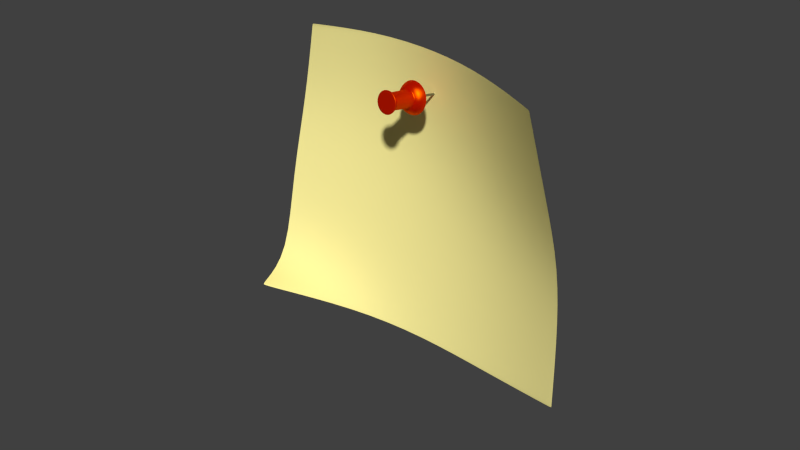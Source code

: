 # Source: note.blend  (saved by Blender 2.71.0; exported with 4.5.12 LTS)
import bpy
from mathutils import Matrix  # noqa: F401  (used for matrix-valued properties, if any)

bpy.ops.wm.read_factory_settings(use_empty=True)
scene = bpy.context.scene
scene.name = 'Scene'

# ---- collections
col_collection_1 = bpy.data.collections.new('Collection 1'); scene.collection.children.link(col_collection_1)
col_collection_2 = bpy.data.collections.new('Collection 2'); scene.collection.children.link(col_collection_2)

# ---- materials (node trees are filled in below, after node groups)
mat_post_it_note = bpy.data.materials.new('Post It Note')
mat_post_it_note.alpha_threshold = 0.0
mat_post_it_note.roughness = 0.5
mat_post_it_note.line_color = (0.0, 0.0, 0.0, 1.0)
mat_tack = bpy.data.materials.new('Tack')
mat_tack.alpha_threshold = 0.0
mat_tack.roughness = 0.5
mat_tack.line_color = (0.0, 0.0, 0.0, 1.0)
mat_tack_tip = bpy.data.materials.new('Tack Tip')
mat_tack_tip.alpha_threshold = 0.0
mat_tack_tip.roughness = 0.5
mat_tack_tip.line_color = (0.0, 0.0, 0.0, 1.0)

# ---- material node trees
mat_post_it_note.use_nodes = True; mat_post_it_note.node_tree.nodes.clear()
_N = mat_post_it_note.node_tree.nodes; _L = mat_post_it_note.node_tree.links
n0 = _N.new('ShaderNodeOutputMaterial'); n0.name = 'Material Output'; n0.location = (300, 300)
n0.width = 120
n1 = _N.new('ShaderNodeBsdfDiffuse'); n1.name = 'Diffuse BSDF'; n1.location = (100, 300)
n2 = _N.new('ShaderNodeHueSaturation'); n2.name = 'Hue Saturation Value'; n2.location = (-100, 300)
n2.inputs[4].default_value = (1.0, 0.9001, 0.3444, 1.0)
_L.new(n1.outputs[0], n0.inputs[0])
_L.new(n2.outputs[0], n1.inputs[0])
n0.is_active_output = True
mat_tack.use_nodes = True; mat_tack.node_tree.nodes.clear()
_N = mat_tack.node_tree.nodes; _L = mat_tack.node_tree.links
n0 = _N.new('ShaderNodeOutputMaterial'); n0.name = 'Material Output'; n0.location = (300, 300)
n0.width = 120
n1 = _N.new('ShaderNodeMixShader'); n1.name = 'Mix Shader'; n1.location = (100, 300)
n1.width = 150
n2 = _N.new('ShaderNodeBsdfDiffuse'); n2.name = 'Diffuse BSDF'; n2.location = (-100, 300)
n2.inputs[0].default_value = (0.8, 0.006313, 0.0, 1.0)
n3 = _N.new('ShaderNodeBsdfAnisotropic'); n3.name = 'Glossy BSDF'; n3.location = (-100, 300)
n3.distribution = 'BECKMANN'
n3.inputs[0].default_value = (0.8, 0.1092, 0.0, 1.0)
n3.inputs[1].default_value = 0.4472
_L.new(n1.outputs[0], n0.inputs[0])
_L.new(n2.outputs[0], n1.inputs[1])
_L.new(n3.outputs[0], n1.inputs[2])
n0.is_active_output = True
mat_tack_tip.use_nodes = True; mat_tack_tip.node_tree.nodes.clear()
_N = mat_tack_tip.node_tree.nodes; _L = mat_tack_tip.node_tree.links
n0 = _N.new('ShaderNodeOutputMaterial'); n0.name = 'Material Output'; n0.location = (300, 300)
n0.width = 120
n1 = _N.new('ShaderNodeBsdfAnisotropic'); n1.name = 'Glossy BSDF'; n1.location = (100, 300)
n1.distribution = 'BECKMANN'
n1.inputs[0].default_value = (0.2738, 0.2738, 0.2738, 1.0)
n1.inputs[1].default_value = 0.4243
_L.new(n1.outputs[0], n0.inputs[0])
n0.is_active_output = True

# ---- world
world_world = bpy.data.worlds.new('World'); scene.world = world_world
world_world.color = (0.05088, 0.05088, 0.05088)
world_world.use_sun_shadow = False
world_world.sun_shadow_jitter_overblur = 0.0
world_world.cycles.sampling_method = 'MANUAL'
world_world.cycles.sample_map_resolution = 256
world_world.light_settings.ao_factor = 0.15

# ---- meshes
me_plane = bpy.data.meshes.new('Plane')
me_plane.from_pydata([(0.8067, -1.34, 0.6213), (-0.9585, -1.793, 0.01801), (0.8513, 0.191, 0.0556), (-0.9399, 0.1871, 0.412), (0.01268, -1.69, 0.02744), (-0.03712, 0.1893, -0.01933), (0.9869, -0.8018, 0.1427), (-0.9916, -0.8024, 0.1067), (-0.007943, -0.8093, -0.05994), (-0.4701, -1.796, -0.03196), (-0.5042, 0.1896, 0.1588), (0.9739, -0.3064, 0.01266), (-0.9836, -1.298, 0.05734), (0.4445, -1.576, 0.1884), (0.447, 0.1937, -0.05539), (0.9316, -1.31, 0.2828), (-0.9714, -0.308, 0.2683), (-0.02529, -0.3152, -0.08912), (0.00501, -1.301, -0.01293), (-0.5091, -0.8058, -0.04516), (0.4972, -0.8038, 0.0277), (0.4723, -0.3104, -0.09308), (-0.5099, -0.3129, 0.04369), (-0.4921, -1.299, -0.03927), (0.4838, -1.305, 0.1076), (0.7972, -1.349, 0.6172), (0.8429, 0.191, 0.05104), (0.975, -0.8018, 0.1393), (0.9615, -0.3067, 0.01026), (0.9205, -1.309, 0.2776), (0.4455, -1.565, 0.1867), (0.7986, -1.339, 0.6144), (0.8501, 0.175, 0.04522), (-0.5043, 0.1738, 0.1561), (-0.9566, -0.3079, 0.2604), (-0.9761, -0.8025, 0.1004), (0.4476, 0.1777, -0.0576), (-0.03673, 0.1734, -0.02235), (-0.941, 0.1715, 0.408), (0.8594, 0.175, 0.04861), (0.01267, -1.679, 0.02732), (-0.4704, -1.784, -0.0299), (-0.9261, 0.1872, 0.403), (-0.9421, -1.794, 0.01836), (-0.9426, -1.781, 0.02202), (0.8083, -1.333, 0.618), (-0.959, -1.781, 0.02172), (-0.9674, -1.298, 0.05451), (-0.9272, 0.1717, 0.3991)], [], [(32, 39, 2, 26), (33, 37, 5, 10), (23, 18, 8, 19), (29, 15, 6, 27), (37, 36, 14, 5), (8, 20, 21, 17), (27, 6, 11, 28), (48, 33, 10, 42), (35, 19, 22, 34), (19, 8, 17, 22), (47, 23, 19, 35), (44, 41, 23, 47), (41, 40, 18, 23), (18, 24, 20, 8), (40, 30, 24, 18), (31, 45, 15, 29), (36, 32, 26, 14), (24, 29, 27, 20), (20, 27, 28, 21), (30, 31, 29, 24), (22, 17, 37, 33), (34, 22, 33, 48), (28, 11, 39, 32), (38, 48, 42, 3), (17, 21, 36, 37), (21, 28, 32, 36), (12, 47, 35, 7), (4, 13, 30, 40), (1, 43, 44, 46), (43, 9, 41, 44), (46, 44, 47, 12), (7, 35, 34, 16), (16, 34, 48, 38), (13, 25, 31, 30), (9, 4, 40, 41), (25, 0, 45, 31)])
me_plane.polygons.foreach_set('use_smooth', [True] * 36)
_uv = me_plane.uv_layers.new(name='UVMap')
_uv.uv.foreach_set('vector', [1.001, 0.9564, 1.007, 0.9564, 1.007, 0.964, 1.001, 0.964, 0.2788, 0.9564, 0.5216, 0.9564, 0.5216, 0.964, 0.2788, 0.964, 0.2788, 0.2356, 0.5216, 0.2356, 0.5216, 0.4784, 0.2788, 0.4784, 1.001, 0.2356, 1.007, 0.2356, 1.007, 0.4784, 1.001, 0.4784, 0.5216, 0.9564, 0.7644, 0.9564, 0.7644, 0.964, 0.5216, 0.964, 0.5216, 0.4784, 0.7644, 0.4784, 0.7644, 0.7212, 0.5216, 0.7212, 1.001, 0.4784, 1.007, 0.4784, 1.007, 0.7212, 1.001, 0.7212, 0.04396, 0.9564, 0.2788, 0.9564, 0.2788, 0.964, 0.04396, 0.964, 0.04396, 0.4784, 0.2788, 0.4784, 0.2788, 0.7212, 0.04396, 0.7212, 0.2788, 0.4784, 0.5216, 0.4784, 0.5216, 0.7212, 0.2788, 0.7212, 0.04396, 0.2356, 0.2788, 0.2356, 0.2788, 0.4784, 0.04396, 0.4784, 0.04396, -0.0012, 0.2788, -0.0012, 0.2788, 0.2356, 0.04396, 0.2356, 0.2788, -0.0012, 0.5216, -0.0012, 0.5216, 0.2356, 0.2788, 0.2356, 0.5216, 0.2356, 0.7644, 0.2356, 0.7644, 0.4784, 0.5216, 0.4784, 0.5216, -0.0012, 0.7644, -0.0012, 0.7644, 0.2356, 0.5216, 0.2356, 1.001, -0.0012, 1.007, -0.0012, 1.007, 0.2356, 1.001, 0.2356, 0.7644, 0.9564, 1.001, 0.9564, 1.001, 0.964, 0.7644, 0.964, 0.7644, 0.2356, 1.001, 0.2356, 1.001, 0.4784, 0.7644, 0.4784, 0.7644, 0.4784, 1.001, 0.4784, 1.001, 0.7212, 0.7644, 0.7212, 0.7644, -0.0012, 1.001, -0.0012, 1.001, 0.2356, 0.7644, 0.2356, 0.2788, 0.7212, 0.5216, 0.7212, 0.5216, 0.9564, 0.2788, 0.9564, 0.04396, 0.7212, 0.2788, 0.7212, 0.2788, 0.9564, 0.04396, 0.9564, 1.001, 0.7212, 1.007, 0.7212, 1.007, 0.9564, 1.001, 0.9564, 0.036, 0.9564, 0.04396, 0.9564, 0.04396, 0.964, 0.036, 0.964, 0.5216, 0.7212, 0.7644, 0.7212, 0.7644, 0.9564, 0.5216, 0.9564, 0.7644, 0.7212, 1.001, 0.7212, 1.001, 0.9564, 0.7644, 0.9564, 0.036, 0.2356, 0.04396, 0.2356, 0.04396, 0.4784, 0.036, 0.4784, 0.5216, -0.00717, 0.7644, -0.00717, 0.7644, -0.0012, 0.5216, -0.0012, 0.036, -0.00717, 0.04396, -0.00717, 0.04396, -0.0012, 0.036, -0.0012, 0.04396, -0.00717, 0.2788, -0.00717, 0.2788, -0.0012, 0.04396, -0.0012, 0.036, -0.0012, 0.04396, -0.0012, 0.04396, 0.2356, 0.036, 0.2356, 0.036, 0.4784, 0.04396, 0.4784, 0.04396, 0.7212, 0.036, 0.7212, 0.036, 0.7212, 0.04396, 0.7212, 0.04396, 0.9564, 0.036, 0.9564, 0.7644, -0.00717, 1.001, -0.00717, 1.001, -0.0012, 0.7644, -0.0012, 0.2788, -0.00717, 0.5216, -0.00717, 0.5216, -0.0012, 0.2788, -0.0012, 1.001, -0.00717, 1.007, -0.00717, 1.007, -0.0012, 1.001, -0.0012])
me_plane.materials.append(mat_post_it_note)
me_plane.use_remesh_preserve_volume = False
me_plane.use_remesh_preserve_attributes = False
me_plane.use_mirror_vertex_groups = False
me_plane.update()
me_cube = bpy.data.meshes.new('Cube')
me_cube.from_pydata([(-3.499e-08, -2.799e-08, 1.474), (1.179, -2.356e-07, 4.861), (0.9392, -1.919e-07, 4.646), (0.9934, -2.029e-07, 2.365), (1.639, -1.043e-07, 1.917), (1.353, -1.614e-07, 2.214), (0.834, 0.834, 4.861), (0.6641, 0.6641, 4.646), (0.7024, 0.7024, 2.365), (1.159, 1.159, 1.917), (0.957, 0.957, 2.214), (1.841e-07, 1.179, 4.861), (1.508e-07, 0.9392, 4.646), (1.595e-07, 0.9934, 2.365), (3.269e-08, 1.639, 1.917), (1.022e-07, 1.353, 2.214), (-0.834, 0.834, 4.861), (-0.6641, 0.6641, 4.646), (-0.7024, 0.7024, 2.365), (-1.159, 1.159, 1.917), (-0.957, 0.957, 2.214), (-1.179, 1.325e-07, 4.861), (-0.9392, 1.098e-07, 4.646), (-0.9934, 1.161e-07, 2.365), (-1.639, -3.896e-08, 1.917), (-1.353, 4.306e-08, 2.214), (-0.834, -0.834, 4.861), (-0.6641, -0.6641, 4.646), (-0.7024, -0.7024, 2.365), (-1.159, -1.159, 1.917), (-0.957, -0.957, 2.214), (-2.216e-07, -1.179, 4.861), (-1.807e-07, -0.9392, 4.646), (-1.911e-07, -0.9934, 2.365), (-8.479e-08, -1.639, 1.917), (-1.452e-07, -1.353, 2.214), (0.834, -0.834, 4.861), (-2.007e-07, -2.007e-07, 5.172), (0.6641, -0.6641, 4.646), (0.7024, -0.7024, 2.365), (1.159, -1.159, 1.917), (0.957, -0.957, 2.214), (0.9621, -1.965e-07, 3.126), (0.9519, -1.945e-07, 3.886), (0.6803, 0.6803, 3.126), (0.6731, 0.6731, 3.886), (1.545e-07, 0.9621, 3.126), (1.529e-07, 0.9519, 3.886), (-0.6803, 0.6803, 3.126), (-0.6731, 0.6731, 3.886), (-0.9621, 1.124e-07, 3.126), (-0.9519, 1.112e-07, 3.886), (-0.6803, -0.6803, 3.126), (-0.6731, -0.6731, 3.886), (-1.851e-07, -0.9621, 3.126), (-1.831e-07, -0.9519, 3.886), (0.6803, -0.6803, 3.126), (0.6731, -0.6731, 3.886), (0.9399, -1.92e-07, 4.622), (0.6646, 0.6646, 4.622), (1.509e-07, 0.9399, 4.622), (-0.6646, 0.6646, 4.622), (-0.9399, 1.098e-07, 4.622), (-0.6646, -0.6646, 4.622), (-1.808e-07, -0.9399, 4.622), (0.6646, -0.6646, 4.622), (0.7012, -0.7012, 2.392), (-1.908e-07, -0.9917, 2.392), (-0.7012, -0.7012, 2.392), (-0.9917, 1.159e-07, 2.392), (-0.7012, 0.7012, 2.392), (1.592e-07, 0.9917, 2.392), (0.7012, 0.7012, 2.392), (0.9917, -2.026e-07, 2.392), (1.265, -2.768e-07, 5.172), (1.29, -2.799e-07, 5.126), (0.9125, 0.9125, 5.126), (0.8948, 0.8947, 5.172), (2.2e-07, 1.29, 5.126), (2.12e-07, 1.265, 5.172), (-0.9125, 0.9125, 5.126), (-0.8947, 0.8948, 5.172), (-1.29, 1.617e-07, 5.126), (-1.265, 1.576e-07, 5.172), (-0.9125, -0.9125, 5.126), (-0.8947, -0.8947, 5.172), (-2.658e-07, -1.29, 5.126), (-2.606e-07, -1.265, 5.172), (0.9125, -0.9125, 5.126), (0.8948, -0.8947, 5.172), (1.865, -2.964e-08, 1.497), (1.855, -3.149e-08, 1.474), (1.312, 1.312, 1.474), (1.318, 1.318, 1.497), (-5.423e-08, 1.855, 1.474), (-5.296e-08, 1.865, 1.497), (-1.312, 1.312, 1.474), (-1.318, 1.318, 1.497), (-1.855, -1.321e-07, 1.474), (-1.865, -1.343e-07, 1.497), (-1.312, -1.312, 1.474), (-1.318, -1.318, 1.497), (-1.137e-08, -1.855, 1.474), (-8.5e-09, -1.865, 1.497), (1.312, -1.312, 1.474), (1.318, -1.318, 1.497), (0.3222, 0.3222, 1.474), (0.4557, -1.669e-07, 1.474), (-5.423e-08, 0.4557, 1.474), (-0.3222, 0.3222, 1.474), (-0.4557, -1.095e-07, 1.474), (-0.3222, -0.3222, 1.474), (-1.919e-07, -0.4557, 1.474), (0.3222, -0.3222, 1.474), (0.4711, -1.743e-07, 5.172), (0.3331, 0.3331, 5.172), (5.831e-08, 0.4711, 5.172), (-0.3331, 0.3331, 5.172), (-0.4711, 6.788e-08, 5.172), (-0.3331, -0.3331, 5.172), (-1.838e-07, -0.4711, 5.172), (0.3331, -0.3331, 5.172)], [], [(5, 3, 8, 10), (10, 8, 13, 15), (15, 13, 18, 20), (20, 18, 23, 25), (25, 23, 28, 30), (30, 28, 33, 35), (35, 33, 39, 41), (41, 39, 3, 5), (58, 2, 7, 59), (59, 7, 12, 60), (60, 12, 17, 61), (61, 17, 22, 62), (62, 22, 27, 63), (63, 27, 32, 64), (64, 32, 38, 65), (65, 38, 2, 58), (115, 37, 117, 116), (117, 37, 119, 118), (121, 37, 115, 114), (1, 75, 76, 6), (2, 1, 6, 7), (7, 6, 11, 12), (12, 11, 16, 17), (17, 16, 21, 22), (22, 21, 26, 27), (27, 26, 31, 32), (32, 31, 36, 38), (38, 36, 1, 2), (0, 111, 112, 113), (107, 106, 0, 113), (0, 109, 110, 111), (4, 5, 10, 9), (9, 10, 15, 14), (14, 15, 20, 19), (19, 20, 25, 24), (24, 25, 30, 29), (29, 30, 35, 34), (34, 35, 41, 40), (40, 41, 5, 4), (105, 40, 4, 90), (93, 9, 14, 95), (95, 14, 19, 97), (97, 19, 24, 99), (99, 24, 29, 101), (101, 29, 34, 103), (103, 34, 40, 105), (90, 4, 9, 93), (6, 76, 78, 11), (11, 78, 80, 16), (16, 80, 82, 21), (21, 82, 84, 26), (26, 84, 86, 31), (31, 86, 88, 36), (73, 42, 44, 72), (42, 43, 45, 44), (72, 44, 46, 71), (44, 45, 47, 46), (71, 46, 48, 70), (46, 47, 49, 48), (70, 48, 50, 69), (48, 49, 51, 50), (69, 50, 52, 68), (50, 51, 53, 52), (68, 52, 54, 67), (52, 53, 55, 54), (67, 54, 56, 66), (54, 55, 57, 56), (66, 56, 42, 73), (56, 57, 43, 42), (43, 58, 59, 45), (45, 59, 60, 47), (47, 60, 61, 49), (49, 61, 62, 51), (51, 62, 63, 53), (53, 63, 64, 55), (55, 64, 65, 57), (57, 65, 58, 43), (8, 72, 71, 13), (13, 71, 70, 18), (3, 73, 72, 8), (23, 69, 68, 28), (18, 70, 69, 23), (33, 67, 66, 39), (28, 68, 67, 33), (39, 66, 73, 3), (76, 75, 74, 77), (78, 76, 77, 79), (80, 78, 79, 81), (82, 80, 81, 83), (84, 82, 83, 85), (86, 84, 85, 87), (88, 86, 87, 89), (75, 88, 89, 74), (36, 88, 75, 1), (92, 91, 90, 93), (94, 92, 93, 95), (96, 94, 95, 97), (98, 96, 97, 99), (100, 98, 99, 101), (102, 100, 101, 103), (104, 102, 103, 105), (91, 104, 105, 90), (119, 37, 121, 120), (108, 109, 0, 106), (106, 107, 91, 92), (108, 106, 92, 94), (109, 108, 94, 96), (110, 109, 96, 98), (111, 110, 98, 100), (112, 111, 100, 102), (113, 112, 102, 104), (107, 113, 104, 91), (114, 115, 77, 74), (115, 116, 79, 77), (116, 117, 81, 79), (117, 118, 83, 81), (118, 119, 85, 83), (119, 120, 87, 85), (120, 121, 89, 87), (121, 114, 74, 89)])
me_cube.polygons.foreach_set('use_smooth', [True] * 120)
me_cube.materials.append(mat_tack)
me_cube.use_remesh_preserve_volume = False
me_cube.use_remesh_preserve_attributes = False
me_cube.use_mirror_vertex_groups = False
me_cube.update()
me_cylinder = bpy.data.meshes.new('Cylinder')
me_cylinder.from_pydata([(-4.7e-08, 0.1296, -2.852), (-4.7e-08, 0.1296, 1.633), (0.09161, 0.09161, -2.989), (0.09161, 0.09161, 1.633), (0.1296, -5.663e-09, -2.852), (0.1296, -5.663e-09, 1.633), (0.09161, -0.09161, -2.989), (0.09161, -0.09161, 1.633), (-5.833e-08, -0.1296, -2.852), (-5.833e-08, -0.1296, 1.633), (-0.09161, -0.09161, -2.989), (-0.09161, -0.09161, 1.633), (-0.1296, 1.545e-09, -2.852), (-0.1296, 1.545e-09, 1.633), (-0.09161, 0.09161, -2.989), (-0.09161, 0.09161, 1.633), (-4.7e-08, 0.1296, -1.833), (-4.7e-08, 0.1296, -0.678), (-4.7e-08, 0.1296, 0.4774), (0.09161, 0.09161, 0.4774), (0.09161, 0.09161, -0.678), (0.09161, 0.09161, -1.833), (0.1296, -5.663e-09, 0.4774), (0.1296, -5.663e-09, -0.678), (0.1296, -5.663e-09, -1.833), (0.09161, -0.09161, 0.4774), (0.09161, -0.09161, -0.678), (0.09161, -0.09161, -1.833), (-5.833e-08, -0.1296, 0.4774), (-5.833e-08, -0.1296, -0.678), (-5.833e-08, -0.1296, -1.833), (-0.09161, -0.09161, 0.4774), (-0.09161, -0.09161, -0.678), (-0.09161, -0.09161, -1.833), (-0.1296, 1.545e-09, 0.4774), (-0.1296, 1.545e-09, -0.678), (-0.1296, 1.545e-09, -1.833), (-0.09161, 0.09161, 0.4774), (-0.09161, 0.09161, -0.678), (-0.09161, 0.09161, -1.833), (-5.96e-08, 2.337e-08, -3.477), (-5.368e-08, 0.01215, -3.43), (0.01395, 0.01395, -3.413), (0.01215, 5.967e-09, -3.43), (0.01395, -0.01395, -3.413), (-4.755e-08, -0.01215, -3.43), (-0.01395, -0.01395, -3.413), (-0.01215, 8.692e-09, -3.43), (-0.01395, 0.01395, -3.413)], [], [(18, 1, 3, 19), (19, 3, 5, 22), (22, 5, 7, 25), (25, 7, 9, 28), (28, 9, 11, 31), (31, 11, 13, 34), (48, 40, 46, 47), (37, 15, 1, 18), (34, 13, 15, 37), (40, 44, 45, 46), (0, 16, 21, 2), (16, 17, 20, 21), (17, 18, 19, 20), (2, 21, 24, 4), (21, 20, 23, 24), (20, 19, 22, 23), (4, 24, 27, 6), (24, 23, 26, 27), (23, 22, 25, 26), (6, 27, 30, 8), (27, 26, 29, 30), (26, 25, 28, 29), (8, 30, 33, 10), (30, 29, 32, 33), (29, 28, 31, 32), (10, 33, 36, 12), (33, 32, 35, 36), (32, 31, 34, 35), (14, 39, 16, 0), (39, 38, 17, 16), (38, 37, 18, 17), (12, 36, 39, 14), (36, 35, 38, 39), (35, 34, 37, 38), (42, 43, 44, 40), (41, 42, 40, 48), (42, 41, 0, 2), (43, 42, 2, 4), (44, 43, 4, 6), (45, 44, 6, 8), (46, 45, 8, 10), (47, 46, 10, 12), (48, 47, 12, 14), (41, 48, 14, 0)])
me_cylinder.polygons.foreach_set('use_smooth', [True] * 44)
me_cylinder.materials.append(mat_tack_tip)
me_cylinder.use_remesh_preserve_volume = False
me_cylinder.use_remesh_preserve_attributes = False
me_cylinder.use_mirror_vertex_groups = False
me_cylinder.update()

# ---- objects
ob_post_it = bpy.data.objects.new('Post It', me_plane)
ob_tack = bpy.data.objects.new('Tack', me_cube)
ob_tip = bpy.data.objects.new('Tip', me_cylinder)

# ---- transforms, parenting, visibility, modifiers, constraints
ob_post_it.location = (0.0006167, 0.004674, 0.09349)
ob_post_it.rotation_euler = (-1.571, 0.0, 0.0)
ob_post_it.scale = (-0.0502, -0.0502, -0.0502)
ob_post_it.lineart.crease_threshold = 0.0
_m = ob_post_it.modifiers.new('Subsurf', 'SUBSURF')
_m.uv_smooth = 'PRESERVE_CORNERS'
_m.quality = 2
_m.levels = 2
_m.show_only_control_edges = False
ob_tack.location = (0.0006167, 0.002056, 0.09021)
ob_tack.rotation_euler = (4.538, 0.5843, -0.154)
ob_tack.scale = (-0.002999, -0.002999, -0.002999)
ob_tack.lock_rotations_4d = False
ob_tack.empty_display_type = 'ARROWS'
ob_tack.lineart.crease_threshold = 0.0
_m = ob_tack.modifiers.new('Subsurf', 'SUBSURF')
_m.uv_smooth = 'PRESERVE_CORNERS'
_m.quality = 2
_m.levels = 2
_m.show_only_control_edges = False
ob_tip.parent = ob_tack
ob_tip.location = (0.0, 0.0, 1.474)
ob_tip.lineart.crease_threshold = 0.0
_m = ob_tip.modifiers.new('Subsurf', 'SUBSURF')
_m.uv_smooth = 'PRESERVE_CORNERS'
_m.quality = 2
_m.show_only_control_edges = False

# ---- collection membership
col_collection_1.objects.link(ob_post_it)
col_collection_2.objects.link(ob_tack)
col_collection_2.objects.link(ob_tip)

# ---- scene / render settings (as saved in the file)
scene.frame_start = 1; scene.frame_end = 250; scene.frame_set(0)
scene.render.engine = 'CYCLES'
scene.render.image_settings.color_mode = 'RGB'
scene.render.image_settings.compression = 90
scene.render.resolution_percentage = 75
scene.render.dither_intensity = 0.0
scene.cycles.use_denoising = False
scene.cycles.samples = 1000
scene.cycles.sampling_pattern = 'TABULATED_SOBOL'
scene.cycles.light_sampling_threshold = 0.0
scene.cycles.use_adaptive_sampling = False
scene.cycles.use_light_tree = False
scene.cycles.blur_glossy = 0.0
scene.cycles.volume_bounces = 1
scene.cycles.pixel_filter_type = 'GAUSSIAN'
scene.cycles.sample_clamp_indirect = 0.0
scene.view_settings.view_transform = 'Standard'
bpy.context.view_layer.update()

# ---- added for rendering (the .blend has no active camera and no usable light): camera, sun
cam_auto = bpy.data.cameras.new('AutoCamera')
cam_auto.lens = 50.0
cam_auto.sensor_width = 36.0
cam_auto.clip_end = 1000.0
ob_auto_camera = bpy.data.objects.new('AutoCamera', cam_auto)
scene.collection.objects.link(ob_auto_camera)
ob_auto_camera.location = (0.18578, -0.230638, 0.201297)
ob_auto_camera.rotation_euler = (1.09748, -7.21219e-08, 0.694738)
scene.camera = ob_auto_camera
light_auto_sun = bpy.data.lights.new('AutoSun', 'SUN')
light_auto_sun.energy = 3.0
light_auto_sun.angle = 0.0523599
ob_auto_sun = bpy.data.objects.new('AutoSun', light_auto_sun)
scene.collection.objects.link(ob_auto_sun)
ob_auto_sun.rotation_euler = (0.872665, 0.174533, 0.523599)
bpy.context.view_layer.update()
